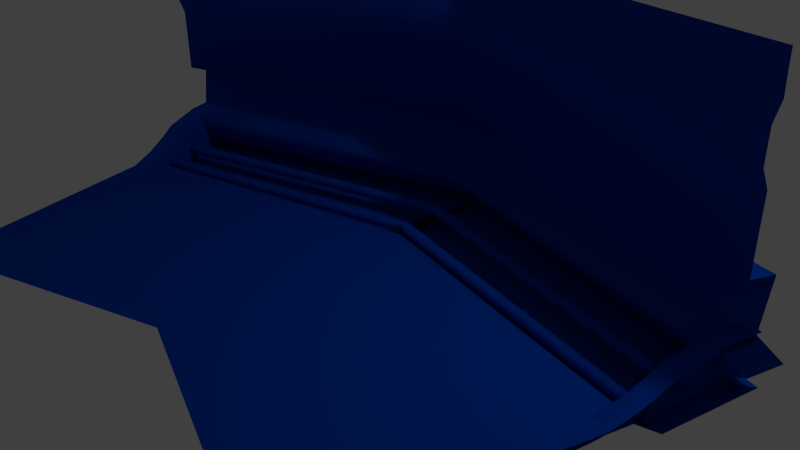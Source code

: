 # Source: au_enecke.blend  (saved by Blender 2.70.0; exported with 4.5.12 LTS)
import bpy
from mathutils import Matrix  # noqa: F401  (used for matrix-valued properties, if any)

bpy.ops.wm.read_factory_settings(use_empty=True)
scene = bpy.context.scene
scene.name = 'Scene'

# ---- collections
col_collection_1 = bpy.data.collections.new('Collection 1'); scene.collection.children.link(col_collection_1)

# ---- materials (node trees are filled in below, after node groups)
mat_ob = bpy.data.materials.new('OB')
mat_ob.alpha_threshold = 0.0
mat_ob.use_transparent_shadow = False
mat_ob.diffuse_color = (0.0, 0.0505, 0.4385, 1.0)
mat_ob.roughness = 0.5
mat_ob.line_color = (0.0, 0.0, 0.0, 1.0)

# ---- material node trees

# ---- world
world_world_005 = bpy.data.worlds.new('World.005'); scene.world = world_world_005
world_world_005.color = (0.05088, 0.05088, 0.05088)
world_world_005.use_sun_shadow = False
world_world_005.sun_shadow_jitter_overblur = 0.0
world_world_005.cycles.sampling_method = 'MANUAL'
world_world_005.cycles.sample_map_resolution = 256

# ---- cameras
cam_camera_001 = bpy.data.cameras.new('Camera.001')
cam_camera_001.clip_end = 100.0
cam_camera_001.lens = 35.0
cam_camera_001.sensor_width = 32.0
cam_camera_001.sensor_height = 18.0
cam_camera_001.dof.focus_distance = 0.0
cam_camera_001.dof.aperture_fstop = 128.0
cam_camera = bpy.data.cameras.new('Camera')
cam_camera.clip_end = 100.0
cam_camera.lens = 35.0
cam_camera.sensor_width = 32.0
cam_camera.sensor_height = 18.0
cam_camera.ortho_scale = 7.314
cam_camera.dof.focus_distance = 0.0
cam_camera.dof.aperture_fstop = 128.0

# ---- lights
light_lamp_001 = bpy.data.lights.new('Lamp.001', 'POINT')
light_lamp_001.transmission_factor = 0.0
light_lamp_001.cutoff_distance = 30.0
light_lamp_001.energy = 100.0
light_lamp_001.shadow_buffer_clip_start = 1.001
light_lamp_001.shadow_soft_size = 0.1
light_lamp_001.shadow_maximum_resolution = 0.006
light_lamp_001.use_absolute_resolution = True
light_lamp_001.cycles.use_multiple_importance_sampling = False
light_lamp = bpy.data.lights.new('Lamp', 'POINT')
light_lamp.transmission_factor = 0.0
light_lamp.cutoff_distance = 30.0
light_lamp.energy = 100.0
light_lamp.shadow_buffer_clip_start = 1.001
light_lamp.shadow_soft_size = 0.1
light_lamp.shadow_maximum_resolution = 0.006
light_lamp.use_absolute_resolution = True
light_lamp.cycles.use_multiple_importance_sampling = False

# ---- meshes
me_cornerintdown0mesh = bpy.data.meshes.new('CornerIntDown0Mesh')
me_cornerintdown0mesh.from_pydata([(-4.377, -6.961, -0.5085), (-4.269, -7.326, -0.2418), (-4.706, -5.838, -0.3969), (-4.635, -6.08, -0.2942), (-4.605, -6.184, -0.1941), (-4.571, -6.299, -0.01577), (-4.553, -6.361, 0.1592), (-4.653, -6.018, 0.1671), (-4.685, -5.911, 0.8643), (-4.592, -6.227, 0.8968), (-4.592, -6.226, 1.754), (-4.565, -6.319, 2.338), (-4.565, -6.319, 1.973), (-4.585, -6.251, 2.781), (-4.588, -6.24, 2.547), (-4.584, -6.254, 2.972), (-4.706, -5.838, -0.3969), (-4.377, -6.961, -0.5085), (-4.269, -7.326, -0.2418), (-3.26, -10.64, -0.2418), (-4.472, -6.637, -0.1717), (-4.458, -6.685, -0.1968), (-4.451, -6.709, -0.2469), (-4.493, -6.565, -0.2469), (-4.486, -6.589, -0.1968), (-4.472, -6.637, -0.3222), (-4.486, -6.589, -0.2971), (-4.458, -6.685, -0.2971), (-4.575, -6.287, 0.2483), (-4.344, -6.219, 0.2483), (-4.447, -5.87, 0.2668), (-4.677, -5.937, 0.2668), (-4.428, -6.786, 0.1258), (-4.198, -6.718, 0.1258), (-4.376, -6.962, 0.01492), (-4.146, -6.895, 0.01492), (-4.287, -7.268, -0.1425), (-4.056, -7.2, -0.1425), (-4.172, -7.657, -0.2693), (-3.942, -7.59, -0.2693), (-4.139, -7.771, -0.2851), (-3.909, -7.703, -0.2851), (-3.828, -8.83, -0.3823), (-3.605, -8.765, -0.3823), (-3.615, -8.732, -0.5386), (-4.654, -5.164, -0.4872), (-3.837, -8.797, -0.4969), (-4.317, -7.107, -0.276), (-4.31, -7.131, -0.3261), (-4.332, -7.059, -0.2509), (-4.346, -7.011, -0.276), (-4.353, -6.987, -0.3261), (-4.346, -7.011, -0.3763), (-4.332, -7.059, -0.4014), (-4.317, -7.107, -0.3763), (0.00851, -6.341, -0.2418), (0.00851, -5.868, -0.5085), (4.394, -6.961, -0.5085), (4.286, -7.326, -0.2418), (4.723, -5.838, -0.3969), (0.00851, -4.416, -0.3969), (0.00851, -4.728, -0.2942), (4.652, -6.08, -0.2942), (0.00851, -4.863, -0.1941), (4.622, -6.184, -0.1941), (4.588, -6.299, -0.01577), (0.00851, -5.011, -0.01577), (0.00851, -5.092, 0.1592), (4.57, -6.361, 0.1592), (0.00851, -4.649, 0.1671), (4.67, -6.018, 0.1671), (0.00851, -4.51, 0.8643), (4.702, -5.911, 0.8643), (0.00851, -4.918, 0.8968), (4.609, -6.227, 0.8968), (0.00851, -4.917, 1.754), (4.609, -6.226, 1.754), (0.00851, -5.037, 2.338), (4.582, -6.319, 2.338), (4.582, -6.319, 1.973), (0.00851, -5.037, 1.973), (0.00851, -4.95, 2.781), (4.602, -6.251, 2.781), (4.605, -6.24, 2.547), (0.00851, -4.935, 2.547), (0.00851, -4.953, 2.972), (4.601, -6.254, 2.972), (0.00851, -5.868, -0.5085), (0.00851, -4.416, -0.3969), (4.723, -5.838, -0.3969), (4.394, -6.961, -0.5085), (4.286, -7.326, -0.2418), (3.301, -10.68, -0.2418), (0.00851, -6.341, -0.2418), (0.00851, -5.511, -0.1968), (0.00851, -5.449, -0.1717), (4.489, -6.637, -0.1717), (4.475, -6.685, -0.1968), (4.468, -6.709, -0.2469), (0.00851, -5.542, -0.2469), (0.00851, -5.387, -0.1968), (0.00851, -5.355, -0.2469), (4.51, -6.565, -0.2469), (4.503, -6.589, -0.1968), (0.00851, -5.449, -0.3222), (4.489, -6.637, -0.3222), (4.503, -6.589, -0.2971), (0.00851, -5.387, -0.2971), (4.475, -6.685, -0.2971), (0.00851, -5.511, -0.2971), (4.592, -6.287, 0.2483), (4.361, -6.219, 0.2483), (4.464, -5.87, 0.2668), (4.694, -5.937, 0.2668), (4.445, -6.786, 0.1258), (4.215, -6.718, 0.1258), (4.393, -6.962, 0.01492), (4.163, -6.895, 0.01492), (4.304, -7.268, -0.1425), (4.073, -7.2, -0.1425), (4.189, -7.657, -0.2693), (3.959, -7.59, -0.2693), (4.156, -7.771, -0.2851), (3.926, -7.703, -0.2851), (3.845, -8.83, -0.3823), (3.622, -8.765, -0.3823), (3.632, -8.732, -0.5386), (4.671, -5.164, -0.4872), (3.854, -8.797, -0.4969), (0.00851, -6.094, -0.3261), (0.00851, -6.063, -0.276), (4.334, -7.107, -0.276), (4.327, -7.131, -0.3261), (0.00851, -6.001, -0.2509), (4.349, -7.059, -0.2509), (0.00851, -5.939, -0.276), (4.363, -7.011, -0.276), (0.00851, -5.908, -0.3261), (4.37, -6.987, -0.3261), (0.00851, -5.939, -0.3763), (4.363, -7.011, -0.3763), (0.00851, -6.001, -0.4014), (4.349, -7.059, -0.4014), (0.00851, -6.063, -0.3763), (4.334, -7.107, -0.3763), (0.00851, -5.868, -0.5085), (0.00851, -4.416, -0.3969), (3.301, -10.68, -0.2418), (0.00851, -6.341, -0.2418), (0.00851, -9.566, -0.2374)], [], [(55, 56, 0), (0, 1, 55), (2, 60, 61), (61, 3, 2), (3, 61, 63), (63, 4, 3), (5, 66, 67), (67, 6, 5), (67, 69, 7), (7, 6, 67), (69, 71, 8), (8, 7, 69), (8, 71, 73), (73, 9, 8), (75, 10, 9), (9, 73, 75), (77, 11, 12), (12, 80, 77), (81, 13, 14), (14, 84, 81), (4, 63, 66), (66, 5, 4), (10, 75, 80), (80, 12, 10), (77, 84, 14), (14, 11, 77), (85, 15, 13), (13, 81, 85), (87, 88, 16), (16, 17, 87), (18, 19, 93), (94, 95, 20), (20, 21, 94), (21, 22, 99), (99, 94, 21), (100, 101, 23), (23, 24, 100), (24, 20, 95), (95, 100, 24), (104, 25, 26), (26, 107, 104), (25, 104, 109), (109, 27, 25), (107, 26, 23), (23, 101, 107), (99, 22, 27), (27, 109, 99), (28, 29, 30), (30, 31, 28), (32, 33, 29), (29, 28, 32), (34, 35, 33), (33, 32, 34), (36, 37, 35), (35, 34, 36), (38, 39, 37), (37, 36, 38), (40, 41, 39), (39, 38, 40), (42, 43, 41), (41, 40, 42), (41, 43, 44), (44, 45, 41), (39, 41, 45), (45, 37, 39), (35, 37, 45), (45, 33, 35), (33, 45, 30), (30, 29, 33), (46, 44, 43), (43, 42, 46), (129, 130, 47), (47, 48, 129), (130, 133, 49), (49, 47, 130), (133, 135, 50), (50, 49, 133), (135, 137, 51), (51, 50, 135), (51, 137, 139), (139, 52, 51), (52, 139, 141), (141, 53, 52), (53, 141, 143), (143, 54, 53), (54, 143, 129), (129, 48, 54), (55, 57, 56), (57, 55, 58), (59, 61, 60), (61, 59, 62), (62, 63, 61), (63, 62, 64), (65, 67, 66), (67, 65, 68), (67, 70, 69), (70, 67, 68), (69, 72, 71), (72, 69, 70), (72, 73, 71), (73, 72, 74), (75, 74, 76), (74, 75, 73), (77, 79, 78), (79, 77, 80), (81, 83, 82), (83, 81, 84), (64, 66, 63), (66, 64, 65), (76, 80, 75), (80, 76, 79), (77, 83, 84), (83, 77, 78), (85, 82, 86), (82, 85, 81), (87, 89, 88), (89, 87, 90), (91, 93, 92), (94, 96, 95), (96, 94, 97), (97, 99, 98), (99, 97, 94), (100, 102, 101), (102, 100, 103), (103, 95, 96), (95, 103, 100), (104, 106, 105), (106, 104, 107), (105, 109, 104), (109, 105, 108), (107, 102, 106), (102, 107, 101), (99, 108, 98), (108, 99, 109), (110, 112, 111), (112, 110, 113), (114, 111, 115), (111, 114, 110), (116, 115, 117), (115, 116, 114), (118, 117, 119), (117, 118, 116), (120, 119, 121), (119, 120, 118), (122, 121, 123), (121, 122, 120), (124, 123, 125), (123, 124, 122), (123, 126, 125), (126, 123, 127), (121, 127, 123), (127, 121, 119), (117, 127, 119), (127, 117, 115), (115, 112, 127), (112, 115, 111), (128, 125, 126), (125, 128, 124), (129, 131, 130), (131, 129, 132), (130, 134, 133), (134, 130, 131), (133, 136, 135), (136, 133, 134), (135, 138, 137), (138, 135, 136), (138, 139, 137), (139, 138, 140), (140, 141, 139), (141, 140, 142), (142, 143, 141), (143, 142, 144), (144, 129, 143), (129, 144, 132), (146, 149, 147, 148, 145), (146, 145, 148, 19, 149)])
me_cornerintdown0mesh.polygons.foreach_set('use_smooth', [1, 1, 1, 1, 1, 1, 1, 1, 1, 1, 1, 1, 1, 1, 1, 1, 1, 1, 1, 1, 1, 1, 1, 1, 1, 1, 1, 1, 1, 1, 1, 1, 1, 1, 1, 1, 1, 1, 1, 1, 1, 1, 1, 1, 1, 1, 1, 1, 1, 1, 1, 0, 0, 1, 1, 1, 1, 0, 0, 0, 0, 0, 0, 0, 0, 0, 0, 0, 0, 0, 0, 1, 1, 1, 1, 1, 1, 1, 1, 1, 1, 1, 1, 1, 1, 1, 1, 1, 1, 1, 1, 1, 1, 1, 1, 1, 1, 1, 1, 1, 1, 1, 1, 1, 1, 1, 1, 1, 1, 1, 1, 1, 1, 1, 1, 1, 1, 1, 1, 1, 1, 1, 1, 1, 1, 1, 1, 1, 1, 1, 1, 1, 1, 1, 1, 1, 1, 1, 0, 0, 1, 1, 1, 1, 0, 0, 0, 0, 0, 0, 0, 0, 0, 0, 0, 0, 0, 0, 1, 1, 1, 1, 1, 1, 1, 1, 1, 1, 1, 1, 1, 1, 1, 1, 1, 1])
_uv = me_cornerintdown0mesh.uv_layers.new(name='CornerIntDown1-lib-UV0')
_uv.uv.foreach_set('vector', [0.2861, 0.6719, 0.3232, 0.707, 0.0, 0.707, 0.0, 0.707, 0.0, 0.6719, 0.2861, 0.6719, -2.775, 0.0475, -1.628, 0.0475, -1.686, 0.0846, -1.686, 0.0846, -2.775, 0.0846, -2.775, 0.0475, -2.775, 0.0846, -1.686, 0.0846, -1.71, 0.1178, -1.71, 0.1178, -2.775, 0.1178, -2.775, 0.0846, -2.775, 0.1695, -1.737, 0.1695, -1.752, 0.215, -1.752, 0.215, -2.775, 0.215, -2.775, 0.1695, -1.084, 0.9771, -1.147, 0.9155, -0.0681, 0.9155, -0.0681, 0.9155, -0.0681, 0.9771, -1.084, 0.9771, -1.086, 0.9155, -1.111, 0.7719, -0.0072, 0.7719, -0.0072, 0.7719, -0.0072, 0.9155, -1.086, 0.9155, -0.0681, 0.7719, -1.172, 0.7719, -1.116, 0.6865, -1.116, 0.6865, -0.0681, 0.6865, -0.0681, 0.7719, -1.116, 0.4886, -0.0681, 0.4886, -0.0681, 0.6865, -0.0681, 0.6865, -1.116, 0.6865, -1.116, 0.4886, -1.095, 0.3487, -0.0681, 0.3487, -0.0681, 0.437, -0.0681, 0.437, -1.095, 0.437, -1.095, 0.3487, -1.111, 0.2218, -0.0681, 0.2218, -0.0681, 0.2956, -0.0681, 0.2956, -1.114, 0.2956, -1.111, 0.2218, -2.775, 0.1178, -1.71, 0.1178, -1.737, 0.1695, -1.737, 0.1695, -2.775, 0.1695, -2.775, 0.1178, -0.0681, 0.4886, -1.116, 0.4886, -1.095, 0.437, -1.095, 0.437, -0.0681, 0.437, -0.0681, 0.4886, -1.095, 0.3487, -1.114, 0.2956, -0.0681, 0.2956, -0.0681, 0.2956, -0.0681, 0.3487, -1.095, 0.3487, -1.113, 0.1684, -0.0681, 0.1684, -0.0681, 0.2218, -0.0681, 0.2218, -1.111, 0.2218, -1.113, 0.1684, 0.0, 0.0, 0.0, 0.0, 0.0, 0.0, 0.0, 0.0, 0.0, 0.0, 0.0, 0.0, 0.0, 0.0, 0.0, 0.0, 0.0, 0.0, 0.0, 0.0, 0.0, 0.0, 0.0, 0.0, 0.0, 0.0, 0.0, 0.0, 0.0, 0.0, 0.0, 0.0, 0.0, 0.0, 0.0, 0.0, 0.0, 0.0, 0.0, 0.0, 0.0, 0.0, 0.0, 0.0, 0.0, 0.0, 0.0, 0.0, 0.0, 0.0, 0.0, 0.0, 0.0, 0.0, 0.0, 0.0, 0.0, 0.0, 0.0, 0.0, 0.0, 0.0, 0.0, 0.0, 0.0, 0.0, 0.0, 0.0, 0.0, 0.0, 0.0, 0.0, 0.0, 0.0, 0.0, 0.0, 0.0, 0.0, 0.0, 0.0, 0.0, 0.0, 0.0, 0.0, 0.0, 0.0, 0.0, 0.0, 0.0, 0.0, 0.0, 0.0, 0.0, 0.0, 0.0, 0.0, 0.0, 0.0, 0.0, 0.0, 0.0, 0.0, 0.0, 0.0, 0.0, 0.0, 0.0, 0.0, 0.0, 0.0, 0.0, 0.0, 0.0, 0.0, 0.0, 0.0, 0.0, 0.0, 0.0, 0.0, 0.0, 0.0, 0.0, 0.0, 0.0, 0.0, 0.0, 0.0, 0.0, 0.0, 0.0, 0.0, 0.0, 0.0, 0.0, 0.0, 0.0, 0.0, 0.0, 0.0, 0.0, 0.0, 0.0, 0.0, 0.0, 0.0, 0.0, 0.0, 0.0, 0.0, 0.0, 0.0, 0.0, 0.0, 0.0, 0.0, 0.0, 0.0, 0.0, 0.0, 0.0, 0.0, 0.0, 0.0, 0.0, 0.0, 0.0, 0.0, 0.0, 0.0, 0.0, 0.0, 0.0, 0.0, 0.0, 0.0, 0.0, 0.0, 0.0, 0.0, 0.0, 0.0, 0.0, 0.0, 0.0, 0.0, 0.0, 0.0, 0.0, 0.0, 0.0, 0.0, 0.0, 0.0, 0.0, 0.0, 0.0, 0.0, 0.0, 0.0, 0.0, 0.0, 0.0, 0.0, 0.0, 0.0, 0.0, 0.0, 0.0, 0.0, 0.0, 0.0, 0.0, 0.0, 0.0, 0.0, 0.0, 0.0, 0.0, 0.0, 0.0, 0.0, 0.0, 0.0, 0.0, 0.0, 0.0, 0.0, 0.0, 0.0, 0.0, 0.0, 0.0, 0.0, 0.0, 0.0, 0.0, 0.0, 0.0, 0.0, 0.0, 0.0, 0.0, 0.0, 0.0, 0.0, 0.0, 0.0, 0.0, 0.0, 0.0, 0.0, 0.0, 0.0, 0.0, 0.0, 0.0, 0.0, 0.0, 0.0, 0.0, 0.0, 0.0, 0.0, 0.0, 0.0, 0.0, 0.0, 0.0, 0.0, 0.0, 0.0, 0.0, 0.0, 0.0, 0.0, 0.0, 0.0, 0.0, 0.0, 0.0, 0.0, 0.0, 0.0, 0.0, 0.0, 0.0, 0.0, 0.0, 0.0, 0.0, 0.0, 0.0, 0.0, 0.0, 0.0, 0.0, 0.0, 0.0, 0.0, 0.0, 0.0, 0.0, 0.0, 0.0, 0.0, 0.0, 0.0, 0.0, 0.0, 0.0, 0.0, 0.0, 0.0, 0.0, 0.0, 0.0, 0.0, 0.0, 0.0, 0.0, 0.0, 0.0, 0.0, 0.0, 0.0, 0.0, 0.0, 0.0, 0.0, 0.0, 0.0, 0.0, 0.0, 0.0, 0.0, 0.0, 0.0, 0.0, 0.0, 0.0, 0.0, 0.0, 0.0, 0.0, 0.0, 0.0, 0.0, 0.0, 0.0, 0.0, 0.0, 0.0, 0.0, 0.2861, 0.6719, 0.0, 0.707, 0.3232, 0.707, 0.0, 0.707, 0.2861, 0.6719, 0.0, 0.6719, -2.775, 0.0475, -1.686, 0.0846, -1.628, 0.0475, -1.686, 0.0846, -2.775, 0.0475, -2.775, 0.0846, -2.775, 0.0846, -1.71, 0.1178, -1.686, 0.0846, -1.71, 0.1178, -2.775, 0.0846, -2.775, 0.1178, -2.775, 0.1695, -1.752, 0.215, -1.737, 0.1695, -1.752, 0.215, -2.775, 0.1695, -2.775, 0.215, -1.084, 0.9771, -0.0681, 0.9155, -1.147, 0.9155, -0.0681, 0.9155, -1.084, 0.9771, -0.0681, 0.9771, -1.086, 0.9155, -0.0072, 0.7719, -1.111, 0.7719, -0.0072, 0.7719, -1.086, 0.9155, -0.0072, 0.9155, -0.0681, 0.7719, -1.116, 0.6865, -1.172, 0.7719, -1.116, 0.6865, -0.0681, 0.7719, -0.0681, 0.6865, -1.116, 0.4886, -0.0681, 0.6865, -0.0681, 0.4886, -0.0681, 0.6865, -1.116, 0.4886, -1.116, 0.6865, -1.095, 0.3487, -0.0681, 0.437, -0.0681, 0.3487, -0.0681, 0.437, -1.095, 0.3487, -1.095, 0.437, -1.111, 0.2218, -0.0681, 0.2956, -0.0681, 0.2218, -0.0681, 0.2956, -1.111, 0.2218, -1.114, 0.2956, -2.775, 0.1178, -1.737, 0.1695, -1.71, 0.1178, -1.737, 0.1695, -2.775, 0.1178, -2.775, 0.1695, -0.0681, 0.4886, -1.095, 0.437, -1.116, 0.4886, -1.095, 0.437, -0.0681, 0.4886, -0.0681, 0.437, -1.095, 0.3487, -0.0681, 0.2956, -1.114, 0.2956, -0.0681, 0.2956, -1.095, 0.3487, -0.0681, 0.3487, -1.113, 0.1684, -0.0681, 0.2218, -0.0681, 0.1684, -0.0681, 0.2218, -1.113, 0.1684, -1.111, 0.2218, 0.0, 0.0, 0.0, 0.0, 0.0, 0.0, 0.0, 0.0, 0.0, 0.0, 0.0, 0.0, 0.0, 0.0, 0.0, 0.0, 0.0, 0.0, 0.0, 0.0, 0.0, 0.0, 0.0, 0.0, 0.0, 0.0, 0.0, 0.0, 0.0, 0.0, 0.0, 0.0, 0.0, 0.0, 0.0, 0.0, 0.0, 0.0, 0.0, 0.0, 0.0, 0.0, 0.0, 0.0, 0.0, 0.0, 0.0, 0.0, 0.0, 0.0, 0.0, 0.0, 0.0, 0.0, 0.0, 0.0, 0.0, 0.0, 0.0, 0.0, 0.0, 0.0, 0.0, 0.0, 0.0, 0.0, 0.0, 0.0, 0.0, 0.0, 0.0, 0.0, 0.0, 0.0, 0.0, 0.0, 0.0, 0.0, 0.0, 0.0, 0.0, 0.0, 0.0, 0.0, 0.0, 0.0, 0.0, 0.0, 0.0, 0.0, 0.0, 0.0, 0.0, 0.0, 0.0, 0.0, 0.0, 0.0, 0.0, 0.0, 0.0, 0.0, 0.0, 0.0, 0.0, 0.0, 0.0, 0.0, 0.0, 0.0, 0.0, 0.0, 0.0, 0.0, 0.0, 0.0, 0.0, 0.0, 0.0, 0.0, 0.0, 0.0, 0.0, 0.0, 0.0, 0.0, 0.0, 0.0, 0.0, 0.0, 0.0, 0.0, 0.0, 0.0, 0.0, 0.0, 0.0, 0.0, 0.0, 0.0, 0.0, 0.0, 0.0, 0.0, 0.0, 0.0, 0.0, 0.0, 0.0, 0.0, 0.0, 0.0, 0.0, 0.0, 0.0, 0.0, 0.0, 0.0, 0.0, 0.0, 0.0, 0.0, 0.0, 0.0, 0.0, 0.0, 0.0, 0.0, 0.0, 0.0, 0.0, 0.0, 0.0, 0.0, 0.0, 0.0, 0.0, 0.0, 0.0, 0.0, 0.0, 0.0, 0.0, 0.0, 0.0, 0.0, 0.0, 0.0, 0.0, 0.0, 0.0, 0.0, 0.0, 0.0, 0.0, 0.0, 0.0, 0.0, 0.0, 0.0, 0.0, 0.0, 0.0, 0.0, 0.0, 0.0, 0.0, 0.0, 0.0, 0.0, 0.0, 0.0, 0.0, 0.0, 0.0, 0.0, 0.0, 0.0, 0.0, 0.0, 0.0, 0.0, 0.0, 0.0, 0.0, 0.0, 0.0, 0.0, 0.0, 0.0, 0.0, 0.0, 0.0, 0.0, 0.0, 0.0, 0.0, 0.0, 0.0, 0.0, 0.0, 0.0, 0.0, 0.0, 0.0, 0.0, 0.0, 0.0, 0.0, 0.0, 0.0, 0.0, 0.0, 0.0, 0.0, 0.0, 0.0, 0.0, 0.0, 0.0, 0.0, 0.0, 0.0, 0.0, 0.0, 0.0, 0.0, 0.0, 0.0, 0.0, 0.0, 0.0, 0.0, 0.0, 0.0, 0.0, 0.0, 0.0, 0.0, 0.0, 0.0, 0.0, 0.0, 0.0, 0.0, 0.0, 0.0, 0.0, 0.0, 0.0, 0.0, 0.0, 0.0, 0.0, 0.0, 0.0, 0.0, 0.0, 0.0, 0.0, 0.0, 0.0, 0.0, 0.0, 0.0, 0.0, 0.0, 0.0, 0.0, 0.0, 0.0, 0.0, 0.0, 0.0, 0.0, 0.0, 0.0, 0.0, 0.0, 0.0, 0.0, 0.0, 0.0, 0.0, 0.0, 0.0, 0.0, 0.0, 0.0, 0.0, 0.0, 0.0, 0.0, 0.0, 0.0, 0.0, 0.0, 0.0, 0.0, 0.0, 0.0, 0.0, 0.0, 0.0, 0.0, 0.0, 0.0, 0.0, 0.0, 0.0, 0.0, 0.0, 0.0, 0.0, 0.0, 0.0, 0.0, 0.0, 0.0, 0.0, 0.0, 0.0, 0.0, 0.0, 0.0, 0.0, 0.0, 0.0, 0.0, 0.0, 0.0, 0.0, 0.0, 0.0])
_uv.active_render = True
_uv = me_cornerintdown0mesh.uv_layers.new(name='CornerIntDown1-lib-UV1')
_uv.uv.foreach_set('vector', [0.232, 0.5504, 0.2029, 0.5794, 0.2029, 0.2833, 0.2029, 0.2833, 0.232, 0.2833, 0.232, 0.5504, 0.5962, 0.3827, 0.5962, 0.7681, 0.577, 0.7489, 0.577, 0.7489, 0.577, 0.3827, 0.5962, 0.3827, 0.577, 0.3827, 0.577, 0.7489, 0.5687, 0.7406, 0.5687, 0.7406, 0.5687, 0.3827, 0.577, 0.3827, 0.8341, 0.9868, 0.8341, 0.638, 0.8474, 0.6429, 0.8474, 0.6429, 0.8474, 0.9868, 0.8341, 0.9868, 0.5309, 0.7006, 0.5581, 0.7278, 0.187, 0.7278, 0.187, 0.7278, 0.187, 0.7006, 0.5309, 0.7006, 0.6511, 0.2757, 0.7043, 0.2672, 0.7043, 0.6468, 0.7043, 0.6468, 0.6511, 0.6468, 0.6511, 0.2757, 0.6333, 0.4245, 0.6333, 0.8041, 0.6081, 0.779, 0.6081, 0.779, 0.6081, 0.4245, 0.6333, 0.4245, 0.7992, 0.8984, 0.4446, 0.8984, 0.4446, 0.8329, 0.4446, 0.8329, 0.7991, 0.8329, 0.7992, 0.8984, 0.7918, 0.9429, 0.4446, 0.9429, 0.4446, 0.9151, 0.4446, 0.9151, 0.7918, 0.9151, 0.7918, 0.9429, 0.7972, 0.9768, 0.4446, 0.9768, 0.4446, 0.9589, 0.4446, 0.9589, 0.7981, 0.9589, 0.7972, 0.9768, 0.8205, 0.9868, 0.8205, 0.6288, 0.8341, 0.638, 0.8341, 0.638, 0.8341, 0.9868, 0.8205, 0.9868, 0.4446, 0.8984, 0.7992, 0.8984, 0.7918, 0.9151, 0.7918, 0.9151, 0.4446, 0.9151, 0.4446, 0.8984, 0.7918, 0.9429, 0.7981, 0.9589, 0.4446, 0.9589, 0.4446, 0.9589, 0.4446, 0.9429, 0.7918, 0.9429, 0.797, 0.9913, 0.4446, 0.9913, 0.4446, 0.9768, 0.4446, 0.9768, 0.7972, 0.9768, 0.797, 0.9913, 0.0, 0.0, 0.0, 0.0, 0.0, 0.0, 0.0, 0.0, 0.0, 0.0, 0.0, 0.0, 0.0, 0.0, 0.0, 0.0, 0.0, 0.0, 0.0, 0.0, 0.0, 0.0, 0.0, 0.0, 0.0, 0.0, 0.0, 0.0, 0.0, 0.0, 0.0, 0.0, 0.0, 0.0, 0.0, 0.0, 0.0, 0.0, 0.0, 0.0, 0.0, 0.0, 0.0, 0.0, 0.0, 0.0, 0.0, 0.0, 0.0, 0.0, 0.0, 0.0, 0.0, 0.0, 0.0, 0.0, 0.0, 0.0, 0.0, 0.0, 0.0, 0.0, 0.0, 0.0, 0.0, 0.0, 0.0, 0.0, 0.0, 0.0, 0.0, 0.0, 0.0, 0.0, 0.0, 0.0, 0.0, 0.0, 0.0, 0.0, 0.0, 0.0, 0.0, 0.0, 0.0, 0.0, 0.0, 0.0, 0.0, 0.0, 0.0, 0.0, 0.0, 0.0, 0.0, 0.0, 0.0, 0.0, 0.0, 0.0, 0.0, 0.0, 0.0, 0.0, 0.0, 0.0, 0.0, 0.0, 0.0, 0.0, 0.0, 0.0, 0.0, 0.0, 0.0, 0.0, 0.0, 0.0, 0.0, 0.0, 0.0, 0.0, 0.0, 0.0, 0.0, 0.0, 0.0, 0.0, 0.0, 0.0, 0.0, 0.0, 0.0, 0.0, 0.0, 0.0, 0.0, 0.0, 0.0, 0.0, 0.0, 0.0, 0.0, 0.0, 0.0, 0.0, 0.0, 0.0, 0.0, 0.0, 0.0, 0.0, 0.0, 0.0, 0.0, 0.0, 0.0, 0.0, 0.0, 0.0, 0.0, 0.0, 0.0, 0.0, 0.0, 0.0, 0.0, 0.0, 0.0, 0.0, 0.0, 0.0, 0.0, 0.0, 0.0, 0.0, 0.0, 0.0, 0.0, 0.0, 0.0, 0.0, 0.0, 0.0, 0.0, 0.0, 0.0, 0.0, 0.0, 0.0, 0.0, 0.0, 0.0, 0.0, 0.0, 0.0, 0.0, 0.0, 0.0, 0.0, 0.0, 0.0, 0.0, 0.0, 0.0, 0.0, 0.0, 0.0, 0.0, 0.0, 0.0, 0.0, 0.0, 0.0, 0.0, 0.0, 0.0, 0.0, 0.0, 0.0, 0.0, 0.0, 0.0, 0.0, 0.0, 0.0, 0.0, 0.0, 0.0, 0.0, 0.0, 0.0, 0.0, 0.0, 0.0, 0.0, 0.0, 0.0, 0.0, 0.0, 0.0, 0.0, 0.0, 0.0, 0.0, 0.0, 0.0, 0.0, 0.0, 0.0, 0.0, 0.0, 0.0, 0.0, 0.0, 0.0, 0.0, 0.0, 0.0, 0.0, 0.0, 0.0, 0.0, 0.0, 0.0, 0.0, 0.0, 0.0, 0.0, 0.0, 0.0, 0.0, 0.0, 0.0, 0.0, 0.0, 0.0, 0.0, 0.0, 0.0, 0.0, 0.0, 0.0, 0.0, 0.0, 0.0, 0.0, 0.0, 0.0, 0.0, 0.0, 0.0, 0.0, 0.0, 0.0, 0.0, 0.0, 0.0, 0.0, 0.0, 0.0, 0.0, 0.0, 0.0, 0.0, 0.0, 0.0, 0.0, 0.0, 0.0, 0.0, 0.0, 0.0, 0.0, 0.0, 0.0, 0.0, 0.0, 0.0, 0.0, 0.0, 0.0, 0.0, 0.0, 0.0, 0.0, 0.0, 0.0, 0.0, 0.0, 0.0, 0.0, 0.0, 0.0, 0.0, 0.0, 0.0, 0.0, 0.0, 0.0, 0.0, 0.0, 0.0, 0.0, 0.0, 0.0, 0.0, 0.0, 0.0, 0.0, 0.0, 0.0, 0.0, 0.0, 0.232, 0.5504, 0.2029, 0.2833, 0.2029, 0.5794, 0.2029, 0.2833, 0.232, 0.5504, 0.232, 0.2833, 0.5962, 0.3827, 0.577, 0.7489, 0.5962, 0.7681, 0.577, 0.7489, 0.5962, 0.3827, 0.577, 0.3827, 0.577, 0.3827, 0.5687, 0.7406, 0.577, 0.7489, 0.5687, 0.7406, 0.577, 0.3827, 0.5687, 0.3827, 0.8341, 0.9868, 0.8474, 0.6429, 0.8341, 0.638, 0.8474, 0.6429, 0.8341, 0.9868, 0.8474, 0.9868, 0.5309, 0.7006, 0.187, 0.7278, 0.5581, 0.7278, 0.187, 0.7278, 0.5309, 0.7006, 0.187, 0.7006, 0.6511, 0.2757, 0.7043, 0.6468, 0.7043, 0.2672, 0.7043, 0.6468, 0.6511, 0.2757, 0.6511, 0.6468, 0.6333, 0.4245, 0.6081, 0.779, 0.6333, 0.8041, 0.6081, 0.779, 0.6333, 0.4245, 0.6081, 0.4245, 0.7992, 0.8984, 0.4446, 0.8329, 0.4446, 0.8984, 0.4446, 0.8329, 0.7992, 0.8984, 0.7991, 0.8329, 0.7918, 0.9429, 0.4446, 0.9151, 0.4446, 0.9429, 0.4446, 0.9151, 0.7918, 0.9429, 0.7918, 0.9151, 0.7972, 0.9768, 0.4446, 0.9589, 0.4446, 0.9768, 0.4446, 0.9589, 0.7972, 0.9768, 0.7981, 0.9589, 0.8205, 0.9868, 0.8341, 0.638, 0.8205, 0.6288, 0.8341, 0.638, 0.8205, 0.9868, 0.8341, 0.9868, 0.4446, 0.8984, 0.7918, 0.9151, 0.7992, 0.8984, 0.7918, 0.9151, 0.4446, 0.8984, 0.4446, 0.9151, 0.7918, 0.9429, 0.4446, 0.9589, 0.7981, 0.9589, 0.4446, 0.9589, 0.7918, 0.9429, 0.4446, 0.9429, 0.797, 0.9913, 0.4446, 0.9768, 0.4446, 0.9913, 0.4446, 0.9768, 0.797, 0.9913, 0.7972, 0.9768, 0.0, 0.0, 0.0, 0.0, 0.0, 0.0, 0.0, 0.0, 0.0, 0.0, 0.0, 0.0, 0.0, 0.0, 0.0, 0.0, 0.0, 0.0, 0.0, 0.0, 0.0, 0.0, 0.0, 0.0, 0.0, 0.0, 0.0, 0.0, 0.0, 0.0, 0.0, 0.0, 0.0, 0.0, 0.0, 0.0, 0.0, 0.0, 0.0, 0.0, 0.0, 0.0, 0.0, 0.0, 0.0, 0.0, 0.0, 0.0, 0.0, 0.0, 0.0, 0.0, 0.0, 0.0, 0.0, 0.0, 0.0, 0.0, 0.0, 0.0, 0.0, 0.0, 0.0, 0.0, 0.0, 0.0, 0.0, 0.0, 0.0, 0.0, 0.0, 0.0, 0.0, 0.0, 0.0, 0.0, 0.0, 0.0, 0.0, 0.0, 0.0, 0.0, 0.0, 0.0, 0.0, 0.0, 0.0, 0.0, 0.0, 0.0, 0.0, 0.0, 0.0, 0.0, 0.0, 0.0, 0.0, 0.0, 0.0, 0.0, 0.0, 0.0, 0.0, 0.0, 0.0, 0.0, 0.0, 0.0, 0.0, 0.0, 0.0, 0.0, 0.0, 0.0, 0.0, 0.0, 0.0, 0.0, 0.0, 0.0, 0.0, 0.0, 0.0, 0.0, 0.0, 0.0, 0.0, 0.0, 0.0, 0.0, 0.0, 0.0, 0.0, 0.0, 0.0, 0.0, 0.0, 0.0, 0.0, 0.0, 0.0, 0.0, 0.0, 0.0, 0.0, 0.0, 0.0, 0.0, 0.0, 0.0, 0.0, 0.0, 0.0, 0.0, 0.0, 0.0, 0.0, 0.0, 0.0, 0.0, 0.0, 0.0, 0.0, 0.0, 0.0, 0.0, 0.0, 0.0, 0.0, 0.0, 0.0, 0.0, 0.0, 0.0, 0.0, 0.0, 0.0, 0.0, 0.0, 0.0, 0.0, 0.0, 0.0, 0.0, 0.0, 0.0, 0.0, 0.0, 0.0, 0.0, 0.0, 0.0, 0.0, 0.0, 0.0, 0.0, 0.0, 0.0, 0.0, 0.0, 0.0, 0.0, 0.0, 0.0, 0.0, 0.0, 0.0, 0.0, 0.0, 0.0, 0.0, 0.0, 0.0, 0.0, 0.0, 0.0, 0.0, 0.0, 0.0, 0.0, 0.0, 0.0, 0.0, 0.0, 0.0, 0.0, 0.0, 0.0, 0.0, 0.0, 0.0, 0.0, 0.0, 0.0, 0.0, 0.0, 0.0, 0.0, 0.0, 0.0, 0.0, 0.0, 0.0, 0.0, 0.0, 0.0, 0.0, 0.0, 0.0, 0.0, 0.0, 0.0, 0.0, 0.0, 0.0, 0.0, 0.0, 0.0, 0.0, 0.0, 0.0, 0.0, 0.0, 0.0, 0.0, 0.0, 0.0, 0.0, 0.0, 0.0, 0.0, 0.0, 0.0, 0.0, 0.0, 0.0, 0.0, 0.0, 0.0, 0.0, 0.0, 0.0, 0.0, 0.0, 0.0, 0.0, 0.0, 0.0, 0.0, 0.0, 0.0, 0.0, 0.0, 0.0, 0.0, 0.0, 0.0, 0.0, 0.0, 0.0, 0.0, 0.0, 0.0, 0.0, 0.0, 0.0, 0.0, 0.0, 0.0, 0.0, 0.0, 0.0, 0.0, 0.0, 0.0, 0.0, 0.0, 0.0, 0.0, 0.0, 0.0, 0.0, 0.0, 0.0, 0.0, 0.0, 0.0, 0.0, 0.0, 0.0, 0.0, 0.0, 0.0, 0.0, 0.0, 0.0, 0.0, 0.0, 0.0, 0.0, 0.0, 0.0, 0.0, 0.0, 0.0, 0.0, 0.0, 0.0, 0.0, 0.0, 0.0, 0.0, 0.0, 0.0, 0.0, 0.0, 0.0, 0.0, 0.0, 0.0, 0.0, 0.0, 0.0, 0.0, 0.0, 0.0, 0.0, 0.0, 0.0, 0.0, 0.0, 0.0, 0.0, 0.0])
_uv = me_cornerintdown0mesh.uv_layers.new(name='CornerIntDown0-lib-UV0')
_uv.uv.foreach_set('vector', [0.0, 0.0, 0.0, 0.0, 0.0, 0.0, 0.0, 0.0, 0.0, 0.0, 0.0, 0.0, 0.0, 0.0, 0.0, 0.0, 0.0, 0.0, 0.0, 0.0, 0.0, 0.0, 0.0, 0.0, 0.0, 0.0, 0.0, 0.0, 0.0, 0.0, 0.0, 0.0, 0.0, 0.0, 0.0, 0.0, 0.0, 0.0, 0.0, 0.0, 0.0, 0.0, 0.0, 0.0, 0.0, 0.0, 0.0, 0.0, 0.0, 0.0, 0.0, 0.0, 0.0, 0.0, 0.0, 0.0, 0.0, 0.0, 0.0, 0.0, 0.0, 0.0, 0.0, 0.0, 0.0, 0.0, 0.0, 0.0, 0.0, 0.0, 0.0, 0.0, 0.0, 0.0, 0.0, 0.0, 0.0, 0.0, 0.0, 0.0, 0.0, 0.0, 0.0, 0.0, 0.0, 0.0, 0.0, 0.0, 0.0, 0.0, 0.0, 0.0, 0.0, 0.0, 0.0, 0.0, 0.0, 0.0, 0.0, 0.0, 0.0, 0.0, 0.0, 0.0, 0.0, 0.0, 0.0, 0.0, 0.0, 0.0, 0.0, 0.0, 0.0, 0.0, 0.0, 0.0, 0.0, 0.0, 0.0, 0.0, 0.0, 0.0, 0.0, 0.0, 0.0, 0.0, 0.0, 0.0, 0.0, 0.0, 0.0, 0.0, 0.0, 0.0, 0.0, 0.0, 0.0, 0.0, 0.0, 0.0, 0.0, 0.0, 0.0, 0.0, 0.0, 0.0, 0.0, 0.0, 0.0, 0.0, 0.0, 0.0, 0.0, 0.0, 0.0, 0.0, 0.0, 0.0, 0.0, 0.0, 0.0, 0.0, 0.0, 0.0, 0.0, 0.0, 0.0, 0.0, -1.906, 0.0074, -1.641, 0.1296, -2.784, 0.1296, -2.784, 0.1296, -2.784, 0.0074, -1.906, 0.0074, 0.0, 0.7175, 0.0, 0.4295, 0.2882, 0.7175, 0.4109, 0.1797, 0.4135, 0.1719, 0.1914, 0.1719, 0.1914, 0.1719, 0.1914, 0.1797, 0.4109, 0.1797, 0.1914, 0.1797, 0.1914, 0.1836, 0.4095, 0.1836, 0.4095, 0.1836, 0.4109, 0.1797, 0.1914, 0.1797, 0.4161, 0.2148, 0.4175, 0.2109, 0.1914, 0.2109, 0.1914, 0.2109, 0.1914, 0.2148, 0.4161, 0.2148, 0.1914, 0.1641, 0.1914, 0.1719, 0.4135, 0.1719, 0.4135, 0.1719, 0.4161, 0.1641, 0.1914, 0.1641, 0.4135, 0.1953, 0.1914, 0.1953, 0.1914, 0.2031, 0.1914, 0.2031, 0.4161, 0.2031, 0.4135, 0.1953, 0.1914, 0.1953, 0.4135, 0.1953, 0.4109, 0.1914, 0.4109, 0.1914, 0.1914, 0.1914, 0.1914, 0.1953, 0.4161, 0.2031, 0.1914, 0.2031, 0.1914, 0.2109, 0.1914, 0.2109, 0.4175, 0.2109, 0.4161, 0.2031, 0.4095, 0.1836, 0.1914, 0.1836, 0.1914, 0.1914, 0.1914, 0.1914, 0.4109, 0.1914, 0.4095, 0.1836, 0.8792, 0.6835, 0.8793, 0.7002, 0.9355, 0.7, 0.9355, 0.7, 0.9354, 0.6833, 0.8792, 0.6835, 0.8553, 0.6836, 0.8553, 0.7003, 0.8793, 0.7002, 0.8793, 0.7002, 0.8792, 0.6835, 0.8553, 0.6836, 0.8252, 0.6837, 0.8253, 0.7004, 0.8553, 0.7003, 0.8553, 0.7003, 0.8553, 0.6836, 0.8252, 0.6837, 0.8059, 0.6838, 0.806, 0.7005, 0.8253, 0.7004, 0.8253, 0.7004, 0.8252, 0.6837, 0.8059, 0.6838, 0.7828, 0.6839, 0.7829, 0.7006, 0.806, 0.7005, 0.806, 0.7005, 0.8059, 0.6838, 0.7828, 0.6839, 0.7478, 0.684, 0.7479, 0.7007, 0.7829, 0.7006, 0.7829, 0.7006, 0.7828, 0.6839, 0.7478, 0.684, 0.701, 0.6842, 0.701, 0.7009, 0.7479, 0.7007, 0.7479, 0.7007, 0.7478, 0.684, 0.701, 0.6842, 0.2422, 0.9724, 0.3395, 0.981, 0.3365, 0.9947, 0.3365, 0.9947, 0.009, 0.9902, 0.2422, 0.9724, 0.2318, 0.971, 0.2422, 0.9724, 0.009, 0.9902, 0.009, 0.9902, 0.196, 0.9598, 0.2318, 0.971, 0.1679, 0.9459, 0.196, 0.9598, 0.009, 0.9902, 0.009, 0.9902, 0.1517, 0.9362, 0.1679, 0.9459, 0.1517, 0.9362, 0.009, 0.9902, 0.0738, 0.9237, 0.0738, 0.9237, 0.1059, 0.9254, 0.1517, 0.9362, 0.6638, 0.6844, 0.6616, 0.7011, 0.701, 0.7009, 0.701, 0.7009, 0.701, 0.6842, 0.6638, 0.6844, 0.7265, 0.1953, 0.7278, 0.1875, 0.5391, 0.1875, 0.5391, 0.1875, 0.5391, 0.1953, 0.7265, 0.1953, 0.7278, 0.1875, 0.7303, 0.1836, 0.5391, 0.1836, 0.5391, 0.1836, 0.5391, 0.1875, 0.7278, 0.1875, 0.7303, 0.1836, 0.7329, 0.1758, 0.5391, 0.1758, 0.5391, 0.1758, 0.5391, 0.1836, 0.7303, 0.1836, 0.7329, 0.1758, 0.7342, 0.168, 0.5391, 0.168, 0.5391, 0.168, 0.5391, 0.1758, 0.7329, 0.1758, 0.5391, 0.2227, 0.7342, 0.2227, 0.7329, 0.2148, 0.7329, 0.2148, 0.5391, 0.2148, 0.5391, 0.2227, 0.5391, 0.2148, 0.7329, 0.2148, 0.7303, 0.207, 0.7303, 0.207, 0.5391, 0.207, 0.5391, 0.2148, 0.5391, 0.207, 0.7303, 0.207, 0.7278, 0.2031, 0.7278, 0.2031, 0.5391, 0.2031, 0.5391, 0.207, 0.5391, 0.2031, 0.7278, 0.2031, 0.7265, 0.1953, 0.7265, 0.1953, 0.5391, 0.1953, 0.5391, 0.2031, 0.0, 0.0, 0.0, 0.0, 0.0, 0.0, 0.0, 0.0, 0.0, 0.0, 0.0, 0.0, 0.0, 0.0, 0.0, 0.0, 0.0, 0.0, 0.0, 0.0, 0.0, 0.0, 0.0, 0.0, 0.0, 0.0, 0.0, 0.0, 0.0, 0.0, 0.0, 0.0, 0.0, 0.0, 0.0, 0.0, 0.0, 0.0, 0.0, 0.0, 0.0, 0.0, 0.0, 0.0, 0.0, 0.0, 0.0, 0.0, 0.0, 0.0, 0.0, 0.0, 0.0, 0.0, 0.0, 0.0, 0.0, 0.0, 0.0, 0.0, 0.0, 0.0, 0.0, 0.0, 0.0, 0.0, 0.0, 0.0, 0.0, 0.0, 0.0, 0.0, 0.0, 0.0, 0.0, 0.0, 0.0, 0.0, 0.0, 0.0, 0.0, 0.0, 0.0, 0.0, 0.0, 0.0, 0.0, 0.0, 0.0, 0.0, 0.0, 0.0, 0.0, 0.0, 0.0, 0.0, 0.0, 0.0, 0.0, 0.0, 0.0, 0.0, 0.0, 0.0, 0.0, 0.0, 0.0, 0.0, 0.0, 0.0, 0.0, 0.0, 0.0, 0.0, 0.0, 0.0, 0.0, 0.0, 0.0, 0.0, 0.0, 0.0, 0.0, 0.0, 0.0, 0.0, 0.0, 0.0, 0.0, 0.0, 0.0, 0.0, 0.0, 0.0, 0.0, 0.0, 0.0, 0.0, 0.0, 0.0, 0.0, 0.0, 0.0, 0.0, 0.0, 0.0, 0.0, 0.0, 0.0, 0.0, 0.0, 0.0, 0.0, 0.0, 0.0, 0.0, 0.0, 0.0, 0.0, 0.0, 0.0, 0.0, 0.0, 0.0, 0.0, 0.0, 0.0, 0.0, -1.906, 0.0074, -2.784, 0.1296, -1.641, 0.1296, -2.784, 0.1296, -1.906, 0.0074, -2.784, 0.0074, 0.0, 0.7175, 0.2882, 0.7175, 0.0, 0.4295, 0.4109, 0.1797, 0.1914, 0.1719, 0.4135, 0.1719, 0.1914, 0.1719, 0.4109, 0.1797, 0.1914, 0.1797, 0.1914, 0.1797, 0.4095, 0.1836, 0.1914, 0.1836, 0.4095, 0.1836, 0.1914, 0.1797, 0.4109, 0.1797, 0.4161, 0.2148, 0.1914, 0.2109, 0.4175, 0.2109, 0.1914, 0.2109, 0.4161, 0.2148, 0.1914, 0.2148, 0.1914, 0.1641, 0.4135, 0.1719, 0.1914, 0.1719, 0.4135, 0.1719, 0.1914, 0.1641, 0.4161, 0.1641, 0.4135, 0.1953, 0.1914, 0.2031, 0.1914, 0.1953, 0.1914, 0.2031, 0.4135, 0.1953, 0.4161, 0.2031, 0.1914, 0.1953, 0.4109, 0.1914, 0.4135, 0.1953, 0.4109, 0.1914, 0.1914, 0.1953, 0.1914, 0.1914, 0.4161, 0.2031, 0.1914, 0.2109, 0.1914, 0.2031, 0.1914, 0.2109, 0.4161, 0.2031, 0.4175, 0.2109, 0.4095, 0.1836, 0.1914, 0.1914, 0.1914, 0.1836, 0.1914, 0.1914, 0.4095, 0.1836, 0.4109, 0.1914, 0.8792, 0.6835, 0.9355, 0.7, 0.8793, 0.7002, 0.9355, 0.7, 0.8792, 0.6835, 0.9354, 0.6833, 0.8553, 0.6836, 0.8793, 0.7002, 0.8553, 0.7003, 0.8793, 0.7002, 0.8553, 0.6836, 0.8792, 0.6835, 0.8252, 0.6837, 0.8553, 0.7003, 0.8253, 0.7004, 0.8553, 0.7003, 0.8252, 0.6837, 0.8553, 0.6836, 0.8059, 0.6838, 0.8253, 0.7004, 0.806, 0.7005, 0.8253, 0.7004, 0.8059, 0.6838, 0.8252, 0.6837, 0.7828, 0.6839, 0.806, 0.7005, 0.7829, 0.7006, 0.806, 0.7005, 0.7828, 0.6839, 0.8059, 0.6838, 0.7478, 0.684, 0.7829, 0.7006, 0.7479, 0.7007, 0.7829, 0.7006, 0.7478, 0.684, 0.7828, 0.6839, 0.701, 0.6842, 0.7479, 0.7007, 0.701, 0.7009, 0.7479, 0.7007, 0.701, 0.6842, 0.7478, 0.684, 0.2422, 0.9724, 0.3365, 0.9947, 0.3395, 0.981, 0.3365, 0.9947, 0.2422, 0.9724, 0.009, 0.9902, 0.2318, 0.971, 0.009, 0.9902, 0.2422, 0.9724, 0.009, 0.9902, 0.2318, 0.971, 0.196, 0.9598, 0.1679, 0.9459, 0.009, 0.9902, 0.196, 0.9598, 0.009, 0.9902, 0.1679, 0.9459, 0.1517, 0.9362, 0.1517, 0.9362, 0.0738, 0.9237, 0.009, 0.9902, 0.0738, 0.9237, 0.1517, 0.9362, 0.1059, 0.9254, 0.6638, 0.6844, 0.701, 0.7009, 0.6616, 0.7011, 0.701, 0.7009, 0.6638, 0.6844, 0.701, 0.6842, 0.7265, 0.1953, 0.5391, 0.1875, 0.7278, 0.1875, 0.5391, 0.1875, 0.7265, 0.1953, 0.5391, 0.1953, 0.7278, 0.1875, 0.5391, 0.1836, 0.7303, 0.1836, 0.5391, 0.1836, 0.7278, 0.1875, 0.5391, 0.1875, 0.7303, 0.1836, 0.5391, 0.1758, 0.7329, 0.1758, 0.5391, 0.1758, 0.7303, 0.1836, 0.5391, 0.1836, 0.7329, 0.1758, 0.5391, 0.168, 0.7342, 0.168, 0.5391, 0.168, 0.7329, 0.1758, 0.5391, 0.1758, 0.5391, 0.2227, 0.7329, 0.2148, 0.7342, 0.2227, 0.7329, 0.2148, 0.5391, 0.2227, 0.5391, 0.2148, 0.5391, 0.2148, 0.7303, 0.207, 0.7329, 0.2148, 0.7303, 0.207, 0.5391, 0.2148, 0.5391, 0.207, 0.5391, 0.207, 0.7278, 0.2031, 0.7303, 0.207, 0.7278, 0.2031, 0.5391, 0.207, 0.5391, 0.2031, 0.5391, 0.2031, 0.7265, 0.1953, 0.7278, 0.2031, 0.7265, 0.1953, 0.5391, 0.2031, 0.5391, 0.1953, 0.0, 0.0, 0.0, 0.0, 0.0, 0.4295, 0.0, 0.0, -1.906, 0.0074, 0.0, 0.0, -1.906, 0.0074, 0.0, 0.0, 0.0, 0.4295, 0.0, 0.0])
_uv = me_cornerintdown0mesh.uv_layers.new(name='CornerIntDown0-lib-UV1')
_uv.uv.foreach_set('vector', [0.0, 0.0, 0.0, 0.0, 0.0, 0.0, 0.0, 0.0, 0.0, 0.0, 0.0, 0.0, 0.0, 0.0, 0.0, 0.0, 0.0, 0.0, 0.0, 0.0, 0.0, 0.0, 0.0, 0.0, 0.0, 0.0, 0.0, 0.0, 0.0, 0.0, 0.0, 0.0, 0.0, 0.0, 0.0, 0.0, 0.0, 0.0, 0.0, 0.0, 0.0, 0.0, 0.0, 0.0, 0.0, 0.0, 0.0, 0.0, 0.0, 0.0, 0.0, 0.0, 0.0, 0.0, 0.0, 0.0, 0.0, 0.0, 0.0, 0.0, 0.0, 0.0, 0.0, 0.0, 0.0, 0.0, 0.0, 0.0, 0.0, 0.0, 0.0, 0.0, 0.0, 0.0, 0.0, 0.0, 0.0, 0.0, 0.0, 0.0, 0.0, 0.0, 0.0, 0.0, 0.0, 0.0, 0.0, 0.0, 0.0, 0.0, 0.0, 0.0, 0.0, 0.0, 0.0, 0.0, 0.0, 0.0, 0.0, 0.0, 0.0, 0.0, 0.0, 0.0, 0.0, 0.0, 0.0, 0.0, 0.0, 0.0, 0.0, 0.0, 0.0, 0.0, 0.0, 0.0, 0.0, 0.0, 0.0, 0.0, 0.0, 0.0, 0.0, 0.0, 0.0, 0.0, 0.0, 0.0, 0.0, 0.0, 0.0, 0.0, 0.0, 0.0, 0.0, 0.0, 0.0, 0.0, 0.0, 0.0, 0.0, 0.0, 0.0, 0.0, 0.0, 0.0, 0.0, 0.0, 0.0, 0.0, 0.0, 0.0, 0.0, 0.0, 0.0, 0.0, 0.0, 0.0, 0.0, 0.0, 0.0, 0.0, 0.0, 0.0, 0.0, 0.0, 0.0, 0.0, 0.2029, 0.5794, 0.1136, 0.6688, 0.1136, 0.2833, 0.1136, 0.2833, 0.2029, 0.2833, 0.2029, 0.5794, 0.232, 0.2833, 0.499, 0.2833, 0.232, 0.5504, 0.9069, 0.01726, 0.9112, 0.01343, 0.9112, 0.3353, 0.9112, 0.3353, 0.9069, 0.3353, 0.9069, 0.01726, 0.1209, 0.1647, 0.1209, 0.1609, 0.4371, 0.1609, 0.4371, 0.1609, 0.439, 0.1647, 0.1209, 0.1647, 0.1229, 0.18, 0.1209, 0.1762, 0.4486, 0.1762, 0.4486, 0.1762, 0.4486, 0.18, 0.1229, 0.18, 0.851, 0.2931, 0.8553, 0.2931, 0.8553, 0.615, 0.8553, 0.615, 0.851, 0.6188, 0.851, 0.2931, 0.8085, 0.1063, 0.4866, 0.1063, 0.4866, 0.1025, 0.4866, 0.1025, 0.8123, 0.1025, 0.8085, 0.1063, 0.4866, 0.1063, 0.8085, 0.1063, 0.8047, 0.1102, 0.8047, 0.1102, 0.4866, 0.1102, 0.4866, 0.1063, 0.1229, 0.1724, 0.4486, 0.1724, 0.4486, 0.1762, 0.4486, 0.1762, 0.1209, 0.1762, 0.1229, 0.1724, 0.4371, 0.1609, 0.1209, 0.1609, 0.1209, 0.1571, 0.1209, 0.1571, 0.439, 0.1571, 0.4371, 0.1609, 0.8903, 0.7865, 0.8719, 0.7865, 0.8719, 0.7587, 0.8719, 0.7587, 0.8903, 0.7587, 0.8903, 0.7865, 0.8903, 0.8261, 0.8719, 0.8261, 0.8719, 0.7865, 0.8719, 0.7865, 0.8903, 0.7865, 0.8903, 0.8261, 0.8903, 0.8402, 0.8719, 0.8402, 0.8719, 0.8261, 0.8719, 0.8261, 0.8903, 0.8261, 0.8903, 0.8402, 0.8903, 0.8645, 0.8719, 0.8645, 0.8719, 0.8402, 0.8719, 0.8402, 0.8903, 0.8402, 0.8903, 0.8645, 0.8903, 0.8955, 0.8719, 0.8955, 0.8719, 0.8645, 0.8719, 0.8645, 0.8903, 0.8645, 0.8903, 0.8955, 0.8903, 0.9045, 0.8719, 0.9045, 0.8719, 0.8955, 0.8719, 0.8955, 0.8903, 0.8955, 0.8903, 0.9045, 0.8903, 0.9888, 0.8726, 0.9888, 0.8719, 0.9045, 0.8719, 0.9045, 0.8903, 0.9045, 0.8903, 0.9888, 0.5626, 0.1783, 0.4781, 0.174, 0.4803, 0.162, 0.4803, 0.162, 0.7639, 0.1553, 0.5626, 0.1783, 0.5716, 0.1791, 0.5626, 0.1783, 0.7639, 0.1553, 0.7639, 0.1553, 0.603, 0.1876, 0.5716, 0.1791, 0.6277, 0.1987, 0.603, 0.1876, 0.7639, 0.1553, 0.7639, 0.1553, 0.6421, 0.2067, 0.6277, 0.1987, 0.6421, 0.2067, 0.7639, 0.1553, 0.7099, 0.2149, 0.7099, 0.2149, 0.6821, 0.2145, 0.6421, 0.2067, 0.5211, 0.2044, 0.5034, 0.2076, 0.5034, 0.1956, 0.5034, 0.1956, 0.5211, 0.1956, 0.5211, 0.2044, 0.1237, 0.1406, 0.1217, 0.1363, 0.4046, 0.1363, 0.4046, 0.1363, 0.4046, 0.1406, 0.1237, 0.1406, 0.8834, 0.03794, 0.8872, 0.03411, 0.8872, 0.3208, 0.8872, 0.3208, 0.8834, 0.3208, 0.8834, 0.03794, 0.8872, 0.03411, 0.891, 0.03028, 0.891, 0.3208, 0.891, 0.3208, 0.8872, 0.3208, 0.8872, 0.03411, 0.48, 0.2302, 0.4781, 0.2264, 0.7706, 0.2264, 0.7706, 0.2264, 0.7706, 0.2302, 0.48, 0.2302, 0.7706, 0.2264, 0.4781, 0.2264, 0.48, 0.2225, 0.48, 0.2225, 0.7706, 0.2225, 0.7706, 0.2264, 0.06591, 0.3951, 0.06591, 0.1045, 0.06974, 0.1083, 0.06974, 0.1083, 0.06974, 0.3951, 0.06591, 0.3951, 0.06974, 0.3951, 0.06974, 0.1083, 0.07357, 0.1122, 0.07357, 0.1122, 0.07357, 0.3951, 0.06974, 0.3951, 0.3545, 0.8161, 0.6375, 0.8161, 0.6355, 0.8204, 0.6355, 0.8204, 0.3545, 0.8204, 0.3545, 0.8161, 0.0, 0.0, 0.0, 0.0, 0.0, 0.0, 0.0, 0.0, 0.0, 0.0, 0.0, 0.0, 0.0, 0.0, 0.0, 0.0, 0.0, 0.0, 0.0, 0.0, 0.0, 0.0, 0.0, 0.0, 0.0, 0.0, 0.0, 0.0, 0.0, 0.0, 0.0, 0.0, 0.0, 0.0, 0.0, 0.0, 0.0, 0.0, 0.0, 0.0, 0.0, 0.0, 0.0, 0.0, 0.0, 0.0, 0.0, 0.0, 0.0, 0.0, 0.0, 0.0, 0.0, 0.0, 0.0, 0.0, 0.0, 0.0, 0.0, 0.0, 0.0, 0.0, 0.0, 0.0, 0.0, 0.0, 0.0, 0.0, 0.0, 0.0, 0.0, 0.0, 0.0, 0.0, 0.0, 0.0, 0.0, 0.0, 0.0, 0.0, 0.0, 0.0, 0.0, 0.0, 0.0, 0.0, 0.0, 0.0, 0.0, 0.0, 0.0, 0.0, 0.0, 0.0, 0.0, 0.0, 0.0, 0.0, 0.0, 0.0, 0.0, 0.0, 0.0, 0.0, 0.0, 0.0, 0.0, 0.0, 0.0, 0.0, 0.0, 0.0, 0.0, 0.0, 0.0, 0.0, 0.0, 0.0, 0.0, 0.0, 0.0, 0.0, 0.0, 0.0, 0.0, 0.0, 0.0, 0.0, 0.0, 0.0, 0.0, 0.0, 0.0, 0.0, 0.0, 0.0, 0.0, 0.0, 0.0, 0.0, 0.0, 0.0, 0.0, 0.0, 0.0, 0.0, 0.0, 0.0, 0.0, 0.0, 0.0, 0.0, 0.0, 0.0, 0.0, 0.0, 0.0, 0.0, 0.0, 0.0, 0.0, 0.0, 0.0, 0.0, 0.0, 0.0, 0.0, 0.0, 0.2029, 0.5794, 0.1136, 0.2833, 0.1136, 0.6688, 0.1136, 0.2833, 0.2029, 0.5794, 0.2029, 0.2833, 0.232, 0.2833, 0.232, 0.5504, 0.499, 0.2833, 0.9069, 0.01726, 0.9112, 0.3353, 0.9112, 0.01343, 0.9112, 0.3353, 0.9069, 0.01726, 0.9069, 0.3353, 0.1209, 0.1647, 0.4371, 0.1609, 0.1209, 0.1609, 0.4371, 0.1609, 0.1209, 0.1647, 0.439, 0.1647, 0.1229, 0.18, 0.4486, 0.1762, 0.1209, 0.1762, 0.4486, 0.1762, 0.1229, 0.18, 0.4486, 0.18, 0.851, 0.2931, 0.8553, 0.615, 0.8553, 0.2931, 0.8553, 0.615, 0.851, 0.2931, 0.851, 0.6188, 0.8085, 0.1063, 0.4866, 0.1025, 0.4866, 0.1063, 0.4866, 0.1025, 0.8085, 0.1063, 0.8123, 0.1025, 0.4866, 0.1063, 0.8047, 0.1102, 0.8085, 0.1063, 0.8047, 0.1102, 0.4866, 0.1063, 0.4866, 0.1102, 0.1229, 0.1724, 0.4486, 0.1762, 0.4486, 0.1724, 0.4486, 0.1762, 0.1229, 0.1724, 0.1209, 0.1762, 0.4371, 0.1609, 0.1209, 0.1571, 0.1209, 0.1609, 0.1209, 0.1571, 0.4371, 0.1609, 0.439, 0.1571, 0.8903, 0.7865, 0.8719, 0.7587, 0.8719, 0.7865, 0.8719, 0.7587, 0.8903, 0.7865, 0.8903, 0.7587, 0.8903, 0.8261, 0.8719, 0.7865, 0.8719, 0.8261, 0.8719, 0.7865, 0.8903, 0.8261, 0.8903, 0.7865, 0.8903, 0.8402, 0.8719, 0.8261, 0.8719, 0.8402, 0.8719, 0.8261, 0.8903, 0.8402, 0.8903, 0.8261, 0.8903, 0.8645, 0.8719, 0.8402, 0.8719, 0.8645, 0.8719, 0.8402, 0.8903, 0.8645, 0.8903, 0.8402, 0.8903, 0.8955, 0.8719, 0.8645, 0.8719, 0.8955, 0.8719, 0.8645, 0.8903, 0.8955, 0.8903, 0.8645, 0.8903, 0.9045, 0.8719, 0.8955, 0.8719, 0.9045, 0.8719, 0.8955, 0.8903, 0.9045, 0.8903, 0.8955, 0.8903, 0.9888, 0.8719, 0.9045, 0.8726, 0.9888, 0.8719, 0.9045, 0.8903, 0.9888, 0.8903, 0.9045, 0.5626, 0.1783, 0.4803, 0.162, 0.4781, 0.174, 0.4803, 0.162, 0.5626, 0.1783, 0.7639, 0.1553, 0.5716, 0.1791, 0.7639, 0.1553, 0.5626, 0.1783, 0.7639, 0.1553, 0.5716, 0.1791, 0.603, 0.1876, 0.6277, 0.1987, 0.7639, 0.1553, 0.603, 0.1876, 0.7639, 0.1553, 0.6277, 0.1987, 0.6421, 0.2067, 0.6421, 0.2067, 0.7099, 0.2149, 0.7639, 0.1553, 0.7099, 0.2149, 0.6421, 0.2067, 0.6821, 0.2145, 0.5211, 0.2044, 0.5034, 0.1956, 0.5034, 0.2076, 0.5034, 0.1956, 0.5211, 0.2044, 0.5211, 0.1956, 0.1237, 0.1406, 0.4046, 0.1363, 0.1217, 0.1363, 0.4046, 0.1363, 0.1237, 0.1406, 0.4046, 0.1406, 0.8834, 0.03794, 0.8872, 0.3208, 0.8872, 0.03411, 0.8872, 0.3208, 0.8834, 0.03794, 0.8834, 0.3208, 0.8872, 0.03411, 0.891, 0.3208, 0.891, 0.03028, 0.891, 0.3208, 0.8872, 0.03411, 0.8872, 0.3208, 0.48, 0.2302, 0.7706, 0.2264, 0.4781, 0.2264, 0.7706, 0.2264, 0.48, 0.2302, 0.7706, 0.2302, 0.7706, 0.2264, 0.48, 0.2225, 0.4781, 0.2264, 0.48, 0.2225, 0.7706, 0.2264, 0.7706, 0.2225, 0.06591, 0.3951, 0.06974, 0.1083, 0.06591, 0.1045, 0.06974, 0.1083, 0.06591, 0.3951, 0.06974, 0.3951, 0.06974, 0.3951, 0.07357, 0.1122, 0.06974, 0.1083, 0.07357, 0.1122, 0.06974, 0.3951, 0.07357, 0.3951, 0.3545, 0.8161, 0.6355, 0.8204, 0.6375, 0.8161, 0.6355, 0.8204, 0.3545, 0.8161, 0.3545, 0.8204, 0.0, 0.0, 0.0, 0.0, 0.499, 0.2833, 0.0, 0.0, 0.2029, 0.5794, 0.0, 0.0, 0.2029, 0.5794, 0.0, 0.0, 0.499, 0.2833, 0.0, 0.0])
me_cornerintdown0mesh.materials.append(mat_ob)
me_cornerintdown0mesh.use_remesh_preserve_volume = False
me_cornerintdown0mesh.use_remesh_preserve_attributes = False
me_cornerintdown0mesh.use_mirror_vertex_groups = False
me_cornerintdown0mesh.update()

# ---- objects
ob_lamp_001 = bpy.data.objects.new('Lamp.001', light_lamp_001)
ob_camera_001 = bpy.data.objects.new('Camera.001', cam_camera_001)
ob_cornerintdown0 = bpy.data.objects.new('CornerIntDown0', me_cornerintdown0mesh)
ob_lamp = bpy.data.objects.new('Lamp', light_lamp)
ob_camera = bpy.data.objects.new('Camera', cam_camera)

# ---- transforms, parenting, visibility, modifiers, constraints
ob_lamp_001.location = (4.076, 1.005, 5.904)
ob_lamp_001.rotation_euler = (0.6503, 0.05522, 1.866)
ob_lamp_001.scale = (1.0, 1.0, 1.0)
ob_lamp_001.lineart.crease_threshold = 0.0
ob_camera_001.location = (11.65, -6.508, 5.344)
ob_camera_001.rotation_euler = (1.109, 0.01082, 0.8149)
ob_camera_001.scale = (1.0, 1.0, 1.0)
ob_camera_001.lineart.crease_threshold = 0.0
ob_cornerintdown0.location = (0.1421, 6.44, 0.5984)
ob_cornerintdown0.rotation_euler = (-0.0001066, 0.001046, 6.281)
ob_cornerintdown0.lineart.crease_threshold = 0.0
ob_lamp.location = (4.076, 1.005, 5.904)
ob_lamp.rotation_euler = (0.6503, 0.05522, 1.866)
ob_lamp.lock_rotations_4d = False
ob_lamp.empty_display_type = 'ARROWS'
ob_lamp.color = (0.0, 0.0, 0.0, 0.0)
ob_lamp.lineart.crease_threshold = 0.0
ob_camera.location = (7.481, -6.508, 5.344)
ob_camera.rotation_euler = (1.109, 0.01082, 0.8149)
ob_camera.lock_rotations_4d = False
ob_camera.empty_display_type = 'ARROWS'
ob_camera.color = (0.0, 0.0, 0.0, 0.0)
ob_camera.display_type = 'WIRE'
ob_camera.lineart.crease_threshold = 0.0

# ---- collection membership
col_collection_1.objects.link(ob_lamp_001)
col_collection_1.objects.link(ob_camera_001)
col_collection_1.objects.link(ob_cornerintdown0)
col_collection_1.objects.link(ob_lamp)
col_collection_1.objects.link(ob_camera)

# ---- scene / render settings (as saved in the file)
scene.camera = ob_camera
scene.frame_start = 1; scene.frame_end = 250; scene.frame_set(1)
scene.render.engine = 'BLENDER_EEVEE_NEXT'
scene.render.resolution_percentage = 50
scene.render.dither_intensity = 0.0
scene.cycles.use_denoising = False
scene.cycles.samples = 10
scene.cycles.sampling_pattern = 'TABULATED_SOBOL'
scene.cycles.light_sampling_threshold = 0.0
scene.cycles.use_adaptive_sampling = False
scene.cycles.use_light_tree = False
scene.cycles.blur_glossy = 0.0
scene.cycles.volume_bounces = 1
scene.cycles.pixel_filter_type = 'GAUSSIAN'
scene.cycles.sample_clamp_indirect = 0.0
scene.view_settings.view_transform = 'Standard'
bpy.context.view_layer.update()
